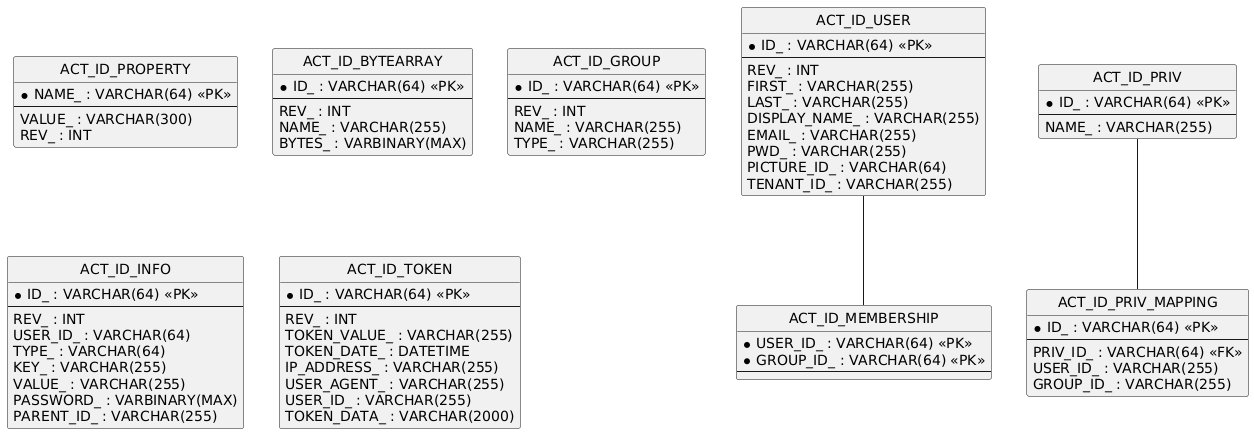

The diagram above was rendered by PlantUML. Its source (embedded in the PNG):
@startuml
hide circle
skinparam linetype ortho

entity "ACT_ID_PROPERTY" as ACT_ID_PROPERTY {
  * NAME_ : VARCHAR(64) <<PK>>
  --
  VALUE_ : VARCHAR(300)
  REV_ : INT
}

entity "ACT_ID_BYTEARRAY" as ACT_ID_BYTEARRAY {
  * ID_ : VARCHAR(64) <<PK>>
  --
  REV_ : INT
  NAME_ : VARCHAR(255)
  BYTES_ : VARBINARY(MAX)
}

entity "ACT_ID_GROUP" as ACT_ID_GROUP {
  * ID_ : VARCHAR(64) <<PK>>
  --
  REV_ : INT
  NAME_ : VARCHAR(255)
  TYPE_ : VARCHAR(255)
}

entity "ACT_ID_MEMBERSHIP" as ACT_ID_MEMBERSHIP {
  * USER_ID_ : VARCHAR(64) <<PK>>
  * GROUP_ID_ : VARCHAR(64) <<PK>>
  --
}

entity "ACT_ID_USER" as ACT_ID_USER {
  * ID_ : VARCHAR(64) <<PK>>
  --
  REV_ : INT
  FIRST_ : VARCHAR(255)
  LAST_ : VARCHAR(255)
  DISPLAY_NAME_ : VARCHAR(255)
  EMAIL_ : VARCHAR(255)
  PWD_ : VARCHAR(255)
  PICTURE_ID_ : VARCHAR(64)
  TENANT_ID_ : VARCHAR(255)
}

entity "ACT_ID_INFO" as ACT_ID_INFO {
  * ID_ : VARCHAR(64) <<PK>>
  --
  REV_ : INT
  USER_ID_ : VARCHAR(64)
  TYPE_ : VARCHAR(64)
  KEY_ : VARCHAR(255)
  VALUE_ : VARCHAR(255)
  PASSWORD_ : VARBINARY(MAX)
  PARENT_ID_ : VARCHAR(255)
}

entity "ACT_ID_TOKEN" as ACT_ID_TOKEN {
  * ID_ : VARCHAR(64) <<PK>>
  --
  REV_ : INT
  TOKEN_VALUE_ : VARCHAR(255)
  TOKEN_DATE_ : DATETIME
  IP_ADDRESS_ : VARCHAR(255)
  USER_AGENT_ : VARCHAR(255)
  USER_ID_ : VARCHAR(255)
  TOKEN_DATA_ : VARCHAR(2000)
}

entity "ACT_ID_PRIV" as ACT_ID_PRIV {
  * ID_ : VARCHAR(64) <<PK>>
  --
  NAME_ : VARCHAR(255)
}

entity "ACT_ID_PRIV_MAPPING" as ACT_ID_PRIV_MAPPING {
  * ID_ : VARCHAR(64) <<PK>>
  --
  PRIV_ID_ : VARCHAR(64) <<FK>>
  USER_ID_ : VARCHAR(255)
  GROUP_ID_ : VARCHAR(255)
}

ACT_ID_USER -- ACT_ID_MEMBERSHIP
ACT_ID_PRIV -- ACT_ID_PRIV_MAPPING
@enduml